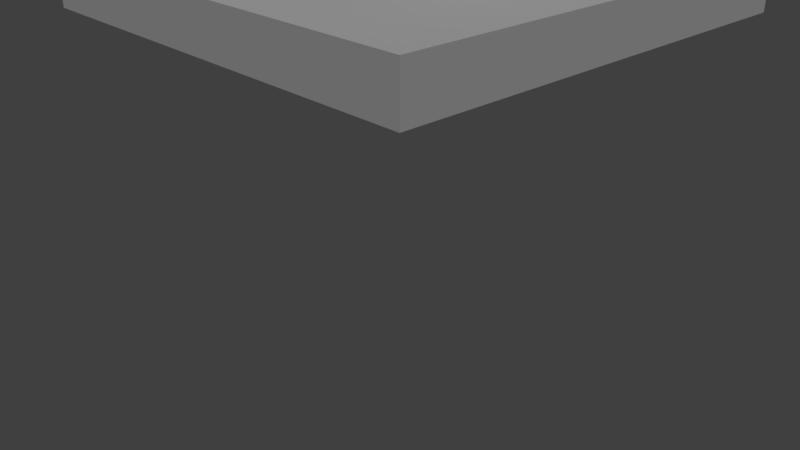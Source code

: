 # Source: constraint.blend  (saved by Blender 2.79.0; exported with 4.5.12 LTS)
import bpy
from mathutils import Matrix  # noqa: F401  (used for matrix-valued properties, if any)

bpy.ops.wm.read_factory_settings(use_empty=True)
scene = bpy.context.scene
scene.name = 'Scene'

# ---- collections
col_collection_1 = bpy.data.collections.new('Collection 1'); scene.collection.children.link(col_collection_1)

# ---- materials (node trees are filled in below, after node groups)
mat_x = bpy.data.materials.new('マテリアル')
mat_x.alpha_threshold = 0.0
mat_x.use_transparent_shadow = False
mat_x.roughness = 0.5
mat_001 = bpy.data.materials.new('マテリアル.001')
mat_001.alpha_threshold = 0.0
mat_001.use_transparent_shadow = False
mat_001.diffuse_color = (0.0, 0.007189, 0.8, 1.0)
mat_001.roughness = 0.5
mat_003 = bpy.data.materials.new('マテリアル.003')
mat_003.alpha_threshold = 0.0
mat_003.use_transparent_shadow = False
mat_003.diffuse_color = (0.8, 0.0, 0.009197, 1.0)
mat_003.roughness = 0.5
mat_004 = bpy.data.materials.new('マテリアル.004')
mat_004.alpha_threshold = 0.0
mat_004.use_transparent_shadow = False
mat_004.diffuse_color = (0.0, 0.8, 0.01996, 1.0)
mat_004.roughness = 0.5

# ---- material node trees

# ---- world
world_world = bpy.data.worlds.new('World'); scene.world = world_world
world_world.color = (0.05088, 0.05088, 0.05088)
world_world.use_sun_shadow = False
world_world.sun_shadow_jitter_overblur = 0.0
world_world.cycles.sampling_method = 'MANUAL'

# ---- cameras
cam_camera = bpy.data.cameras.new('Camera')
cam_camera.clip_end = 100.0
cam_camera.lens = 35.0
cam_camera.sensor_width = 32.0
cam_camera.sensor_height = 18.0
cam_camera.ortho_scale = 7.314
cam_camera.dof.focus_distance = 0.0
cam_camera.dof.aperture_fstop = 128.0

# ---- lights
light_lamp = bpy.data.lights.new('Lamp', 'SUN')
light_lamp.transmission_factor = 0.0
light_lamp.cutoff_distance = 30.0
light_lamp.angle = 0.1993
light_lamp.energy = 1.0
light_lamp.shadow_buffer_clip_start = 1.001
light_lamp.shadow_soft_size = 0.1
light_lamp.shadow_cascade_max_distance = 1000.0

# ---- meshes
me_009 = bpy.data.meshes.new('立方体.009')
me_009.from_pydata([(-1.0, -1.0, -1.0), (-1.0, -1.0, 1.0), (-1.0, 1.0, -1.0), (-1.0, 1.0, 1.0), (1.0, -1.0, -1.0), (1.0, -1.0, 1.0), (1.0, 1.0, -1.0), (1.0, 1.0, 1.0)], [], [(0, 1, 3, 2), (2, 3, 7, 6), (6, 7, 5, 4), (4, 5, 1, 0), (2, 6, 4, 0), (7, 3, 1, 5)])
me_009.use_remesh_preserve_volume = False
me_009.use_remesh_preserve_attributes = False
me_009.use_mirror_vertex_groups = False
me_009.update()
me_x = bpy.data.meshes.new('円柱')
me_x.from_pydata([(0.0, 1.0, -1.0), (0.0, 1.0, 1.0), (0.7071, 0.7071, -1.0), (0.7071, 0.7071, 1.0), (1.0, -4.371e-08, -1.0), (1.0, -4.371e-08, 1.0), (0.7071, -0.7071, -1.0), (0.7071, -0.7071, 1.0), (-8.742e-08, -1.0, -1.0), (-8.742e-08, -1.0, 1.0), (-0.7071, -0.7071, -1.0), (-0.7071, -0.7071, 1.0), (-1.0, 1.192e-08, -1.0), (-1.0, 1.192e-08, 1.0), (-0.7071, 0.7071, -1.0), (-0.7071, 0.7071, 1.0)], [], [(1, 2, 0), (3, 4, 2), (5, 6, 4), (7, 8, 6), (9, 10, 8), (11, 12, 10), (13, 9, 1), (13, 14, 12), (15, 0, 14), (6, 10, 14), (1, 3, 2), (3, 5, 4), (5, 7, 6), (7, 9, 8), (9, 11, 10), (11, 13, 12), (5, 3, 1), (1, 15, 13), (13, 11, 9), (9, 7, 5), (5, 1, 9), (13, 15, 14), (15, 1, 0), (14, 0, 6), (2, 4, 6), (6, 8, 10), (10, 12, 14), (0, 2, 6)])
me_x.use_remesh_preserve_volume = False
me_x.use_remesh_preserve_attributes = False
me_x.use_mirror_vertex_groups = False
me_x.update()
me_008 = bpy.data.meshes.new('立方体.008')
me_008.from_pydata([(-0.4419, -0.4419, -0.06285), (-0.4419, -0.4419, 0.06285), (-0.4419, 0.4419, -0.06285), (-0.4419, 0.4419, 0.06285), (0.4419, -0.4419, -0.06285), (0.4419, -0.4419, 0.06285), (0.4419, 0.4419, -0.06285), (0.4419, 0.4419, 0.06285)], [], [(0, 1, 3, 2), (2, 3, 7, 6), (6, 7, 5, 4), (4, 5, 1, 0), (2, 6, 4, 0), (7, 3, 1, 5)])
me_008.use_remesh_preserve_volume = False
me_008.use_remesh_preserve_attributes = False
me_008.use_mirror_vertex_groups = False
me_008.update()
me_ico__002 = bpy.data.meshes.new('ICO球.002')
me_ico__002.from_pydata([(0.0, 0.0, -0.2231), (0.1614, -0.1173, -0.09978), (-0.06166, -0.1898, -0.09978), (-0.1996, 0.0, -0.09978), (-0.06166, 0.1898, -0.09978), (0.1614, 0.1173, -0.09978), (0.06166, -0.1898, 0.09978), (-0.1614, -0.1173, 0.09978), (-0.1614, 0.1173, 0.09978), (0.06166, 0.1898, 0.09978), (0.1996, 0.0, 0.09978), (0.0, 0.0, 0.2231)], [], [(0, 1, 2), (1, 0, 5), (0, 2, 3), (0, 3, 4), (0, 4, 5), (1, 5, 10), (2, 1, 6), (3, 2, 7), (4, 3, 8), (5, 4, 9), (1, 10, 6), (2, 6, 7), (3, 7, 8), (4, 8, 9), (5, 9, 10), (6, 10, 11), (7, 6, 11), (8, 7, 11), (9, 8, 11), (10, 9, 11)])
me_ico__002.use_remesh_preserve_volume = False
me_ico__002.use_remesh_preserve_attributes = False
me_ico__002.use_mirror_vertex_groups = False
me_ico__002.update()
me_007 = bpy.data.meshes.new('立方体.007')
me_007.from_pydata([(-0.4419, -0.4419, -0.06285), (-0.4419, -0.4419, 0.06285), (-0.4419, 0.4419, -0.06285), (-0.4419, 0.4419, 0.06285), (0.4419, -0.4419, -0.06285), (0.4419, -0.4419, 0.06285), (0.4419, 0.4419, -0.06285), (0.4419, 0.4419, 0.06285)], [], [(0, 1, 3, 2), (2, 3, 7, 6), (6, 7, 5, 4), (4, 5, 1, 0), (2, 6, 4, 0), (7, 3, 1, 5)])
me_007.use_remesh_preserve_volume = False
me_007.use_remesh_preserve_attributes = False
me_007.use_mirror_vertex_groups = False
me_007.update()
me_006 = bpy.data.meshes.new('立方体.006')
me_006.from_pydata([(-1.0, -1.0, -1.0), (-1.0, -1.0, 1.0), (-1.0, 1.0, -1.0), (-1.0, 1.0, 1.0), (1.0, -1.0, -1.0), (1.0, -1.0, 1.0), (1.0, 1.0, -1.0), (1.0, 1.0, 1.0)], [], [(0, 1, 3, 2), (2, 3, 7, 6), (6, 7, 5, 4), (4, 5, 1, 0), (2, 6, 4, 0), (7, 3, 1, 5)])
me_006.use_remesh_preserve_volume = False
me_006.use_remesh_preserve_attributes = False
me_006.use_mirror_vertex_groups = False
me_006.update()
me_005 = bpy.data.meshes.new('立方体.005')
me_005.from_pydata([(-0.3134, -0.1502, -0.1502), (-0.3134, -0.1502, 0.1502), (-0.3134, 0.1502, -0.1502), (-0.3134, 0.1502, 0.1502), (0.3134, -0.1502, -0.1502), (0.3134, -0.1502, 0.1502), (0.3134, 0.1502, -0.1502), (0.3134, 0.1502, 0.1502)], [], [(0, 1, 3, 2), (2, 3, 7, 6), (6, 7, 5, 4), (4, 5, 1, 0), (2, 6, 4, 0), (7, 3, 1, 5)])
me_005.use_remesh_preserve_volume = False
me_005.use_remesh_preserve_attributes = False
me_005.use_mirror_vertex_groups = False
me_005.update()
me_004 = bpy.data.meshes.new('立方体.004')
me_004.from_pydata([(-0.3134, -0.1502, -0.1502), (-0.3134, -0.1502, 0.1502), (-0.3134, 0.1502, -0.1502), (-0.3134, 0.1502, 0.1502), (0.3134, -0.1502, -0.1502), (0.3134, -0.1502, 0.1502), (0.3134, 0.1502, -0.1502), (0.3134, 0.1502, 0.1502)], [], [(0, 1, 3, 2), (2, 3, 7, 6), (6, 7, 5, 4), (4, 5, 1, 0), (2, 6, 4, 0), (7, 3, 1, 5)])
me_004.use_remesh_preserve_volume = False
me_004.use_remesh_preserve_attributes = False
me_004.use_mirror_vertex_groups = False
me_004.update()
me_ico = bpy.data.meshes.new('ICO球')
me_ico.from_pydata([(0.0, 0.0, -1.0), (0.7236, -0.5257, -0.4472), (-0.2764, -0.8506, -0.4472), (-0.8944, 0.0, -0.4472), (-0.2764, 0.8506, -0.4472), (0.7236, 0.5257, -0.4472), (0.2764, -0.8506, 0.4472), (-0.7236, -0.5257, 0.4472), (-0.7236, 0.5257, 0.4472), (0.2764, 0.8506, 0.4472), (0.8944, 0.0, 0.4472), (0.0, 0.0, 1.0)], [], [(0, 1, 2), (1, 0, 5), (0, 2, 3), (0, 3, 4), (0, 4, 5), (1, 5, 10), (2, 1, 6), (3, 2, 7), (4, 3, 8), (5, 4, 9), (1, 10, 6), (2, 6, 7), (3, 7, 8), (4, 8, 9), (5, 9, 10), (6, 10, 11), (7, 6, 11), (8, 7, 11), (9, 8, 11), (10, 9, 11)])
me_ico.use_remesh_preserve_volume = False
me_ico.use_remesh_preserve_attributes = False
me_ico.use_mirror_vertex_groups = False
me_ico.update()
me_002 = bpy.data.meshes.new('立方体.002')
me_002.from_pydata([(-1.0, -1.0, -1.0), (-1.0, -1.0, 1.0), (-1.0, 1.0, -1.0), (-1.0, 1.0, 1.0), (1.0, -1.0, -1.0), (1.0, -1.0, 1.0), (1.0, 1.0, -1.0), (1.0, 1.0, 1.0)], [], [(0, 1, 3, 2), (2, 3, 7, 6), (6, 7, 5, 4), (4, 5, 1, 0), (2, 6, 4, 0), (7, 3, 1, 5)])
me_002.use_remesh_preserve_volume = False
me_002.use_remesh_preserve_attributes = False
me_002.use_mirror_vertex_groups = False
me_002.update()
me_001 = bpy.data.meshes.new('立方体.001')
me_001.from_pydata([(-1.0, -1.0, -1.0), (-1.0, -1.0, 1.0), (-1.0, 1.0, -1.0), (-1.0, 1.0, 1.0), (1.0, -1.0, -1.0), (1.0, -1.0, 1.0), (1.0, 1.0, -1.0), (1.0, 1.0, 1.0)], [], [(0, 1, 3, 2), (2, 3, 7, 6), (6, 7, 5, 4), (4, 5, 1, 0), (2, 6, 4, 0), (7, 3, 1, 5)])
me_001.use_remesh_preserve_volume = False
me_001.use_remesh_preserve_attributes = False
me_001.use_mirror_vertex_groups = False
me_001.update()
me_x_1 = bpy.data.meshes.new('立方体')
me_x_1.from_pydata([(-0.2596, 0.107, -0.2188), (-0.2596, -0.107, -0.2188), (-0.2596, 0.107, 0.2188), (-0.2596, -0.107, 0.2188), (0.2596, 0.107, -0.2188), (0.2596, -0.107, -0.2188), (0.2596, 0.107, 0.2188), (0.2596, -0.107, 0.2188)], [], [(0, 1, 3, 2), (2, 3, 7, 6), (6, 7, 5, 4), (4, 5, 1, 0), (2, 6, 4, 0), (7, 3, 1, 5)])
me_x_1.polygons.foreach_set('material_index', [0, 3, 2, 0, 0, 1])
me_x_1.materials.append(mat_x)
me_x_1.materials.append(mat_001)
me_x_1.materials.append(mat_003)
me_x_1.materials.append(mat_004)
me_x_1.use_remesh_preserve_volume = False
me_x_1.use_remesh_preserve_attributes = False
me_x_1.use_mirror_vertex_groups = False
me_x_1.update()
me_003 = bpy.data.meshes.new('立方体.003')
me_003.from_pydata([(0.1033, -0.002241, 0.2479), (0.1033, -0.001584, -0.2368), (0.07302, -0.07526, 0.2473), (0.07302, -0.0746, -0.2374), (5.96e-08, -0.1055, 0.2471), (7.451e-08, -0.1048, -0.2376), (0.07302, 0.07143, -0.2363), (0.07302, 0.07078, 0.2484), (8.941e-08, 0.1017, -0.2361), (7.451e-08, 0.101, 0.2487), (-0.07302, 0.07143, -0.2363), (-0.07302, 0.07078, 0.2484), (-0.1033, -0.001584, -0.2368), (-0.1033, -0.002241, 0.2479), (-0.07302, -0.0746, -0.2374), (-0.07302, -0.07526, 0.2473)], [], [(14, 4, 15), (7, 13, 0), (14, 3, 5), (3, 14, 1), (2, 3, 1), (4, 5, 3), (8, 11, 9), (12, 15, 13), (0, 1, 6), (7, 8, 9), (14, 12, 1), (7, 6, 8), (0, 6, 7), (10, 6, 12), (8, 10, 11), (4, 3, 2), (6, 10, 8), (10, 12, 13), (2, 1, 0), (6, 1, 12), (12, 14, 15), (10, 13, 11), (2, 15, 4), (14, 5, 4), (13, 7, 11), (15, 0, 13), (11, 7, 9), (0, 15, 2)])
me_003.materials.append(mat_x)
me_003.materials.append(mat_001)
me_003.materials.append(mat_003)
me_003.materials.append(mat_004)
me_003.use_remesh_preserve_volume = False
me_003.use_remesh_preserve_attributes = False
me_003.use_mirror_vertex_groups = False
me_003.update()

# ---- objects
ob_011 = bpy.data.objects.new('立方体.011', me_009)
ob_x = bpy.data.objects.new('円柱', me_x)
ob_010 = bpy.data.objects.new('立方体.010', me_008)
ob_ico__005 = bpy.data.objects.new('ICO球.005', me_ico__002)
ob_009 = bpy.data.objects.new('立方体.009', me_007)
ob_008 = bpy.data.objects.new('立方体.008', me_006)
ob_007 = bpy.data.objects.new('立方体.007', me_005)
ob_006 = bpy.data.objects.new('立方体.006', me_004)
ob_ico__004 = bpy.data.objects.new('ICO球.004', me_ico)
ob_ico__003 = bpy.data.objects.new('ICO球.003', me_ico)
ob_ico__002 = bpy.data.objects.new('ICO球.002', me_ico)
ob_ico__001 = bpy.data.objects.new('ICO球.001', me_ico)
ob_ico = bpy.data.objects.new('ICO球', me_ico)
ob_005 = bpy.data.objects.new('立方体.005', me_002)
ob_004 = bpy.data.objects.new('立方体.004', me_001)
ob_003 = bpy.data.objects.new('立方体.003', me_x_1)
ob_c_003 = bpy.data.objects.new('c.003', me_003)
ob_c_002 = bpy.data.objects.new('c.002', me_003)
ob_002 = bpy.data.objects.new('立方体.002', me_x_1)
ob_001 = bpy.data.objects.new('立方体.001', me_x_1)
ob_c_001 = bpy.data.objects.new('c.001', me_003)
ob_c = bpy.data.objects.new('c', me_003)
ob_x_1 = bpy.data.objects.new('立方体', me_x_1)
ob_lamp = bpy.data.objects.new('Lamp', light_lamp)
ob_camera = bpy.data.objects.new('Camera', cam_camera)

# ---- transforms, parenting, visibility, modifiers, constraints
ob_011.location = (1.732, 0.2102, 1.199)
ob_011.scale = (0.3738, 0.3738, 0.3738)
ob_011.lineart.crease_threshold = 0.0
ob_x.location = (-1.16, -1.942, 1.066)
ob_x.scale = (0.332, 0.332, 0.5098)
ob_x.lineart.crease_threshold = 0.0
ob_010.location = (0.01339, -1.16, 0.8638)
ob_010.rotation_euler = (-6.207e-09, 0.5614, -2.153e-08)
ob_010.lineart.crease_threshold = 0.0
ob_ico__005.location = (1.814, -1.115, 3.102)
ob_ico__005.lineart.crease_threshold = 0.0
ob_009.location = (1.741, -1.16, 1.16)
ob_009.rotation_euler = (-2.39e-09, -0.3633, 1.301e-08)
ob_009.lineart.crease_threshold = 0.0
ob_008.location = (0.649, 1.101, 2.283)
ob_008.rotation_euler = (-1.571, 0.7854, -3.423e-08)
ob_008.scale = (0.1502, 0.1502, 0.1502)
ob_008.lineart.crease_threshold = 0.0
ob_007.location = (1.22, 1.095, 2.283)
ob_007.lineart.crease_threshold = 0.0
ob_006.location = (-0.5447, 1.098, 2.28)
ob_006.lineart.crease_threshold = 0.0
ob_ico__004.location = (-2.0, -1.107, 0.3931)
ob_ico__004.rotation_euler = (0.0, -0.01385, 0.0)
ob_ico__004.scale = (0.2304, 0.2304, 0.2304)
ob_ico__004.lineart.crease_threshold = 0.0
ob_ico__003.location = (-2.0, -1.107, 1.001)
ob_ico__003.rotation_euler = (0.0, -0.01385, 0.0)
ob_ico__003.scale = (0.2304, 0.2304, 0.2304)
ob_ico__003.lineart.crease_threshold = 0.0
ob_ico__002.location = (-2.0, -1.107, 1.599)
ob_ico__002.scale = (0.2304, 0.2304, 0.2304)
ob_ico__002.lineart.crease_threshold = 0.0
ob_ico__001.location = (-2.0, -1.107, 2.188)
ob_ico__001.scale = (0.2304, 0.2304, 0.2304)
ob_ico__001.lineart.crease_threshold = 0.0
ob_ico.location = (-2.0, -1.107, 2.788)
ob_ico.scale = (0.2304, 0.2304, 0.2304)
ob_ico.lineart.crease_threshold = 0.0
ob_005.location = (-1.116, 1.098, 2.287)
ob_005.rotation_euler = (-1.459e-08, -0.7854, 3.481e-08)
ob_005.scale = (0.1502, 0.1502, 0.1502)
ob_005.lineart.crease_threshold = 0.0
ob_004.location = (-0.1546, 0.06863, -0.1918)
ob_004.scale = (2.782, 2.782, 0.2865)
ob_004.lineart.crease_threshold = 0.0
ob_003.location = (-2.261, -0.004844, 3.108)
ob_003.rotation_euler = (1.571, 2.22e-16, 2.22e-16)
ob_003.show_name = True
ob_003.lineart.crease_threshold = 0.0
ob_c_003.location = (-1.886, -0.0004007, 3.119)
ob_c_003.rotation_euler = (1.571, 2.22e-16, 2.22e-16)
ob_c_003.show_name = True
ob_c_003.lineart.crease_threshold = 0.0
ob_c_002.location = (-1.142, -0.008079, 3.119)
ob_c_002.rotation_euler = (1.571, 2.22e-16, 2.22e-16)
ob_c_002.show_name = True
ob_c_002.lineart.crease_threshold = 0.0
ob_002.location = (-1.517, -0.01252, 3.108)
ob_002.rotation_euler = (1.571, 2.22e-16, 2.22e-16)
ob_002.show_name = True
ob_002.lineart.crease_threshold = 0.0
ob_001.location = (-0.7661, -0.007191, 3.108)
ob_001.rotation_euler = (1.571, 2.22e-16, 2.22e-16)
ob_001.show_name = True
ob_001.lineart.crease_threshold = 0.0
ob_c_001.location = (-0.3912, -0.002747, 3.119)
ob_c_001.rotation_euler = (1.571, 2.22e-16, 2.22e-16)
ob_c_001.show_name = True
ob_c_001.lineart.crease_threshold = 0.0
ob_c.location = (0.3713, -0.002747, 3.119)
ob_c.rotation_euler = (1.571, 2.22e-16, 2.22e-16)
ob_c.show_name = True
ob_c.lineart.crease_threshold = 0.0
ob_x_1.location = (-0.003601, -0.007191, 3.108)
ob_x_1.rotation_euler = (1.571, 2.22e-16, 2.22e-16)
ob_x_1.show_name = True
ob_x_1.lineart.crease_threshold = 0.0
ob_lamp.location = (5.026, -6.352, 5.904)
ob_lamp.rotation_euler = (0.6503, 0.05522, 0.7751)
ob_lamp.lock_rotations_4d = False
ob_lamp.empty_display_type = 'ARROWS'
ob_lamp.color = (0.0, 0.0, 0.0, 0.0)
ob_lamp.lineart.crease_threshold = 0.0
ob_camera.location = (6.961, -6.795, 1.742)
ob_camera.rotation_euler = (1.109, 0.0, 0.8149)
ob_camera.lock_rotations_4d = False
ob_camera.empty_display_type = 'ARROWS'
ob_camera.color = (0.0, 0.0, 0.0, 0.0)
ob_camera.display_type = 'WIRE'
ob_camera.lineart.crease_threshold = 0.0

# ---- collection membership
col_collection_1.objects.link(ob_011)
col_collection_1.objects.link(ob_x)
col_collection_1.objects.link(ob_010)
col_collection_1.objects.link(ob_ico__005)
col_collection_1.objects.link(ob_009)
col_collection_1.objects.link(ob_008)
col_collection_1.objects.link(ob_007)
col_collection_1.objects.link(ob_006)
col_collection_1.objects.link(ob_ico__004)
col_collection_1.objects.link(ob_ico__003)
col_collection_1.objects.link(ob_ico__002)
col_collection_1.objects.link(ob_ico__001)
col_collection_1.objects.link(ob_ico)
col_collection_1.objects.link(ob_005)
col_collection_1.objects.link(ob_004)
col_collection_1.objects.link(ob_003)
col_collection_1.objects.link(ob_c_003)
col_collection_1.objects.link(ob_c_002)
col_collection_1.objects.link(ob_002)
col_collection_1.objects.link(ob_001)
col_collection_1.objects.link(ob_c_001)
col_collection_1.objects.link(ob_c)
col_collection_1.objects.link(ob_x_1)
col_collection_1.objects.link(ob_lamp)
col_collection_1.objects.link(ob_camera)

# ---- scene / render settings (as saved in the file)
scene.camera = ob_camera
scene.frame_start = 1; scene.frame_end = 1000; scene.frame_set(1)
scene.render.engine = 'BLENDER_EEVEE_NEXT'
scene.render.resolution_percentage = 50
scene.render.dither_intensity = 0.0
scene.cycles.use_denoising = False
scene.cycles.samples = 128
scene.cycles.sampling_pattern = 'TABULATED_SOBOL'
scene.cycles.use_adaptive_sampling = False
scene.cycles.use_light_tree = False
scene.cycles.blur_glossy = 0.0
scene.cycles.sample_clamp_indirect = 0.0
scene.view_settings.view_transform = 'Standard'
bpy.context.view_layer.update()
